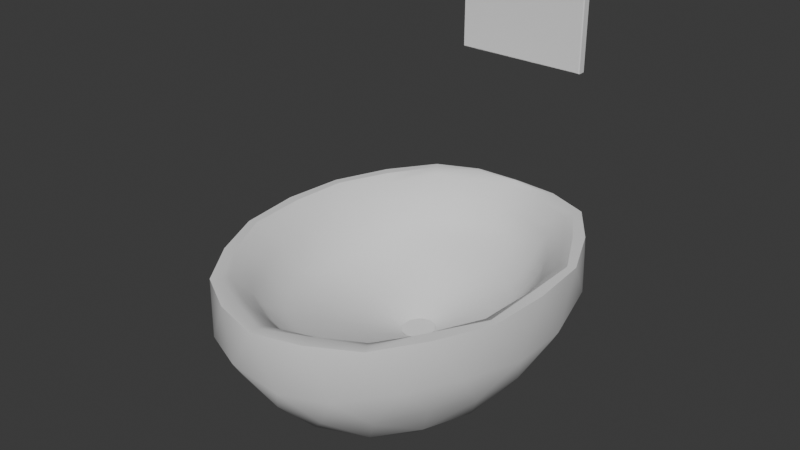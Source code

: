 # Source: Toilet.blend  (saved by Blender 4.2.66; exported with 4.5.12 LTS)
import bpy
from mathutils import Matrix  # noqa: F401  (used for matrix-valued properties, if any)

bpy.ops.wm.read_factory_settings(use_empty=True)
scene = bpy.context.scene
scene.name = 'Scene'

# ---- collections
col_collection = bpy.data.collections.new('Collection'); scene.collection.children.link(col_collection)

# ---- node groups
ng_smooth_by_angle = bpy.data.node_groups.new('Smooth by Angle', 'GeometryNodeTree')
_s = ng_smooth_by_angle.interface.new_socket(name='Mesh', in_out='OUTPUT', socket_type='NodeSocketGeometry')
_s = ng_smooth_by_angle.interface.new_socket(name='Mesh', in_out='INPUT', socket_type='NodeSocketGeometry')
_s = ng_smooth_by_angle.interface.new_socket(name='Angle', in_out='INPUT', socket_type='NodeSocketFloat')
_s.subtype = 'ANGLE'
_s.default_value = 0.5236
_s.min_value = 0.0
_s.max_value = 3.142
_s.description = 'Maximum face angle for smooth edges'
_s = ng_smooth_by_angle.interface.new_socket(name='Ignore Sharpness', in_out='INPUT', socket_type='NodeSocketBool')
_s.force_non_field = True
ng_smooth_by_angle.description = 'Set the sharpness of mesh edges based on the angle between the neighboring faces'
ng_smooth_by_angle.is_modifier = True
_N = ng_smooth_by_angle.nodes; _L = ng_smooth_by_angle.links
n0 = _N.new('GeometryNodeSetShadeSmooth'); n0.name = 'Set Shade Smooth'; n0.location = (120, -80)
n0.domain = 'EDGE'
n1 = _N.new('GeometryNodeSetShadeSmooth'); n1.name = 'Set Shade Smooth.001'; n1.location = (300, -80)
n2 = _N.new('NodeGroupOutput'); n2.name = 'Group Output'; n2.location = (480, -80)
n3 = _N.new('GeometryNodeInputMeshEdgeAngle'); n3.name = 'Edge Angle'; n3.location = (-440, -240)
n4 = _N.new('NodeGroupInput'); n4.name = 'Group Input'; n4.location = (-80, -80)
n5 = _N.new('GeometryNodeInputEdgeSmooth'); n5.name = 'Is Edge Smooth'; n5.location = (-260, -120)
n6 = _N.new('GeometryNodeInputShadeSmooth'); n6.name = 'Is Shade Smooth'; n6.location = (-440, -397)
n7 = _N.new('FunctionNodeCompare'); n7.name = 'Compare'; n7.location = (-260, -260)
n7.operation = 'LESS_EQUAL'
n7.inputs[6].default_value = (0.0, 0.0, 0.0, 0.0)
n7.inputs[7].default_value = (0.0, 0.0, 0.0, 0.0)
n8 = _N.new('FunctionNodeBooleanMath'); n8.name = 'Boolean Math.001'; n8.location = (-80, -260)
n9 = _N.new('NodeGroupInput'); n9.name = 'Group Input.001'; n9.location = (-440, -329)
n10 = _N.new('NodeGroupInput'); n10.name = 'Group Input.002'; n10.location = (-259, -189)
n11 = _N.new('FunctionNodeBooleanMath'); n11.name = 'Boolean Math'; n11.location = (-80, -149)
n11.operation = 'OR'
n12 = _N.new('FunctionNodeBooleanMath'); n12.name = 'Boolean Math.002'; n12.location = (-260, -380)
n12.operation = 'OR'
n13 = _N.new('NodeGroupInput'); n13.name = 'Group Input.003'; n13.location = (-440, -460)
_L.new(n3.outputs[0], n7.inputs[0])
_L.new(n1.outputs[0], n2.inputs[0])
_L.new(n9.outputs[1], n7.inputs[1])
_L.new(n7.outputs[0], n8.inputs[0])
_L.new(n4.outputs[0], n0.inputs[0])
_L.new(n0.outputs[0], n1.inputs[0])
_L.new(n8.outputs[0], n0.inputs[2])
_L.new(n10.outputs[2], n11.inputs[1])
_L.new(n5.outputs[0], n11.inputs[0])
_L.new(n11.outputs[0], n0.inputs[1])
_L.new(n13.outputs[2], n12.inputs[1])
_L.new(n6.outputs[0], n12.inputs[0])
_L.new(n12.outputs[0], n8.inputs[1])
n2.is_active_output = True

# ---- world
world_world = bpy.data.worlds.new('World'); scene.world = world_world
world_world.use_nodes = True; world_world.node_tree.nodes.clear()
_N = world_world.node_tree.nodes; _L = world_world.node_tree.links
n0 = _N.new('ShaderNodeOutputWorld'); n0.name = 'World Output'; n0.location = (300, 300)
n1 = _N.new('ShaderNodeBackground'); n1.name = 'Background'; n1.location = (10, 300)
n1.inputs[0].default_value = (0.05088, 0.05088, 0.05088, 1.0)
_L.new(n1.outputs[0], n0.inputs[0])
n0.is_active_output = True
world_world.color = (0.05088, 0.05088, 0.05088)
world_world.sun_shadow_jitter_overblur = 0.0

# ---- meshes
me_icosphere = bpy.data.meshes.new('Icosphere')
me_icosphere.from_pydata([(-4.093e-14, -0.5276, 0.28), (0.2605, -0.7736, 0.5011), (-0.0995, -0.9257, 0.5011), (-0.322, -0.5276, 0.5011), (-0.0995, -0.1295, 0.5011), (0.2605, -0.2815, 0.5011), (-0.05848, -0.7616, 0.3397), (0.1531, -0.6722, 0.3397), (0.09463, -0.9062, 0.4697), (0.3062, -0.5276, 0.4697), (0.1531, -0.383, 0.3397), (-0.1893, -0.5276, 0.3397), (-0.2477, -0.7616, 0.4697), (-0.05848, -0.2936, 0.3397), (-0.2477, -0.2936, 0.4697), (0.09463, -0.149, 0.4697), (0.3424, -0.6722, 0.6875), (0.3424, -0.383, 0.6875), (0.0, -0.9956, 0.6875), (0.2116, -0.9062, 0.6875), (-0.3424, -0.6722, 0.6875), (-0.2116, -0.9062, 0.6875), (-0.2116, -0.149, 0.6875), (-0.3424, -0.383, 0.6875), (0.2116, -0.149, 0.6875), (2.095e-11, -0.1003, 0.6875), (0.3081, -0.6577, 0.68), (0.3081, -0.3974, 0.68), (3.812e-23, -0.9488, 0.68), (0.1904, -0.8683, 0.68), (-0.3081, -0.6577, 0.68), (-0.1904, -0.8683, 0.68), (-0.1904, -0.1868, 0.68), (-0.3081, -0.3974, 0.68), (0.1904, -0.1868, 0.68), (0.0, -0.1064, 0.68), (0.2513, -0.6337, 0.5954), (0.2513, -0.4214, 0.5954), (-5.497e-10, -0.8711, 0.5954), (0.1553, -0.8055, 0.5954), (-0.2513, -0.6337, 0.5954), (-0.1553, -0.8055, 0.5954), (-0.1553, -0.2497, 0.5954), (-0.2513, -0.4214, 0.5954), (0.1553, -0.2497, 0.5954), (-5.497e-10, -0.1841, 0.5954), (0.2169, -0.5863, 0.543), (0.2169, -0.4359, 0.543), (-4.821e-10, -0.7543, 0.543), (0.1341, -0.7079, 0.543), (-0.2169, -0.5863, 0.543), (-0.1341, -0.7079, 0.543), (-0.1341, -0.3143, 0.543), (-0.2169, -0.4359, 0.543), (0.1341, -0.3143, 0.543), (-4.821e-10, -0.2679, 0.543), (0.1055, -0.521, 0.4839), (0.1055, -0.4438, 0.4839), (3.004e-10, -0.6074, 0.4839), (0.06518, -0.5835, 0.4839), (-0.1055, -0.521, 0.4839), (-0.06518, -0.5835, 0.4839), (-0.06518, -0.3813, 0.4839), (-0.1055, -0.4438, 0.4839), (0.06518, -0.3813, 0.4839), (3.004e-10, -0.3574, 0.4839), (0.03656, -0.4958, 0.4486), (0.03656, -0.469, 0.4486), (6.105e-10, -0.5257, 0.4486), (0.0226, -0.5175, 0.4486), (-0.03656, -0.4958, 0.4486), (-0.0226, -0.5175, 0.4486), (-0.0226, -0.4473, 0.4486), (-0.03656, -0.469, 0.4486), (0.0226, -0.4473, 0.4486), (6.105e-10, -0.439, 0.4486), (-0.0304, -0.6492, 0.2952), (0.215, -0.7306, 0.4102), (-0.00253, -0.9313, 0.4777), (0.2946, -0.6555, 0.4777), (0.215, -0.3245, 0.4102), (-0.09838, -0.5276, 0.2952), (-0.2961, -0.6492, 0.4777), (-0.0304, -0.406, 0.2952), (-0.1805, -0.199, 0.4777), (0.1846, -0.2029, 0.4777), (0.3212, -0.745, 0.5885), (-0.05979, -0.9918, 0.5885), (-0.3581, -0.5971, 0.5885), (-0.1615, -0.1063, 0.5885), (0.2583, -0.1977, 0.5885), (-0.08212, -0.8561, 0.4102), (0.07959, -0.6028, 0.2952), (0.1846, -0.8523, 0.4777), (0.2946, -0.3997, 0.4777), (0.07959, -0.4524, 0.2952), (-0.2657, -0.5276, 0.4102), (-0.1805, -0.8561, 0.4777), (-0.08212, -0.199, 0.4102), (-0.2961, -0.406, 0.4777), (-0.00253, -0.1239, 0.4777), (0.3212, -0.3102, 0.5885), (0.2583, -0.8575, 0.5885), (-0.1615, -0.9489, 0.5885), (-0.3581, -0.458, 0.5885), (-0.05979, -0.09912, 0.5885), (0.2871, -0.2564, 0.6898), (-0.1097, -0.1088, 0.6898), (-0.3549, -0.5276, 0.6898), (-0.1097, -0.9663, 0.6898), (0.2871, -0.7987, 0.6898), (0.1093, -0.1103, 0.6888), (0.1604, -0.1087, 0.5698), (0.05961, -0.1019, 0.5698), (-0.2862, -0.2573, 0.6888), (-0.2569, -0.1998, 0.5698), (-0.3192, -0.3113, 0.5698), (-0.2862, -0.7979, 0.6888), (-0.3192, -0.7439, 0.5698), (-0.2569, -0.8554, 0.5698), (0.1093, -0.9649, 0.6888), (0.05961, -0.9891, 0.5698), (0.1604, -0.9465, 0.5698), (0.3537, -0.5276, 0.6888), (0.356, -0.5965, 0.5698), (0.356, -0.4587, 0.5698), (0.1302, -0.2525, 0.3906), (0.04975, -0.3285, 0.3222), (0.019, -0.2055, 0.3906), (-0.161, -0.2815, 0.3906), (-0.1302, -0.4046, 0.3222), (-0.2298, -0.4046, 0.3906), (-0.2298, -0.6506, 0.3906), (-0.1302, -0.6506, 0.3222), (-0.161, -0.7736, 0.3906), (0.2415, -0.4516, 0.3906), (0.2415, -0.6036, 0.3906), (0.161, -0.5276, 0.3222), (0.019, -0.8497, 0.3906), (0.04975, -0.7266, 0.3222), (0.1302, -0.8027, 0.3906), (0.2509, -0.2906, 0.6742), (-0.09582, -0.1442, 0.6742), (-0.3101, -0.5276, 0.6742), (-0.09582, -0.911, 0.6742), (0.2509, -0.7645, 0.6742), (0.09582, -0.1442, 0.6742), (-0.2509, -0.2906, 0.6742), (-0.2509, -0.7645, 0.6742), (0.09582, -0.911, 0.6742), (0.3101, -0.5276, 0.6742), (0.2009, -0.1678, 0.6872), (0.0001143, -0.103, 0.6872), (-0.3252, -0.3901, 0.6872), (-0.3252, -0.6651, 0.6872), (-0.2011, -0.8872, 0.6872), (0.0001143, -0.9722, 0.6872), (0.3253, -0.6648, 0.6872), (0.3253, -0.3903, 0.6872), (0.2009, -0.8874, 0.6872), (-0.2011, -0.168, 0.6872), (0.2092, -0.33, 0.5881), (-0.07965, -0.2089, 0.5884), (-0.2589, -0.5276, 0.5878), (-0.07937, -0.8451, 0.5885), (0.2084, -0.7244, 0.5883), (0.07965, -0.2089, 0.5884), (-0.2092, -0.33, 0.5881), (-0.2084, -0.7244, 0.5883), (0.07937, -0.8451, 0.5885), (0.2589, -0.5276, 0.5878), (-0.2749, -0.4115, 0.6421), (-0.2753, -0.6439, 0.6417), (0.2753, -0.6439, 0.6417), (0.2749, -0.4115, 0.6421), (-0.1702, -0.223, 0.6417), (-0.1706, -0.8329, 0.6411), (-2.898e-10, -0.9053, 0.6408), (0.1702, -0.223, 0.6417), (0.1706, -0.8329, 0.6411), (-2.965e-10, -0.1507, 0.6414), (0.1783, -0.3719, 0.5377), (-0.06808, -0.2861, 0.537), (-0.2202, -0.5111, 0.5383), (-0.06767, -0.7342, 0.5378), (0.1779, -0.6498, 0.5376), (0.06808, -0.2861, 0.537), (-0.1783, -0.3719, 0.5377), (-0.1779, -0.6498, 0.5376), (0.06767, -0.7342, 0.5378), (0.2202, -0.5111, 0.5383), (0.2353, -0.6106, 0.5679), (0.2352, -0.4282, 0.5683), (-0.1452, -0.281, 0.5681), (-0.2352, -0.4282, 0.5683), (-0.1456, -0.7581, 0.5668), (-5.07e-10, -0.8147, 0.566), (0.1452, -0.281, 0.5681), (-0.2353, -0.6106, 0.5679), (0.1456, -0.7581, 0.5668), (-5.156e-10, -0.2249, 0.5679), (0.08616, -0.4116, 0.4816), (-0.03291, -0.3678, 0.4817), (-0.1064, -0.4824, 0.4816), (-0.03282, -0.5965, 0.4819), (0.08596, -0.553, 0.4818), (0.03291, -0.3678, 0.4817), (-0.08616, -0.4116, 0.4816), (-0.08596, -0.553, 0.4818), (0.03282, -0.5965, 0.4819), (0.1064, -0.4824, 0.4816), (-0.1002, -0.3466, 0.5117), (-0.1628, -0.4389, 0.5097), (-0.1, -0.6463, 0.512), (-9.072e-11, -0.6811, 0.5131), (0.1628, -0.4389, 0.5097), (0.1002, -0.3466, 0.5117), (-0.1628, -0.554, 0.5095), (0.1, -0.6463, 0.512), (0.1628, -0.554, 0.5095), (-9.151e-11, -0.3119, 0.5127), (0.02981, -0.4579, 0.4478), (-0.01138, -0.4428, 0.4479), (-0.03686, -0.4824, 0.4478), (-0.01138, -0.522, 0.4479), (0.02981, -0.5069, 0.4478), (0.01138, -0.4428, 0.4479), (-0.02981, -0.4579, 0.4478), (-0.02981, -0.5069, 0.4478), (0.01138, -0.522, 0.4479), (0.03686, -0.4824, 0.4478), (-0.04404, -0.4139, 0.4655), (-0.07113, -0.4563, 0.4659), (-0.04385, -0.5504, 0.4664), (4.555e-10, -0.5665, 0.4664), (0.07113, -0.4563, 0.4659), (0.04404, -0.4139, 0.4655), (-0.07101, -0.5084, 0.4663), (0.04385, -0.5504, 0.4664), (0.07101, -0.5084, 0.4663), (4.559e-10, -0.3977, 0.4653), (0.07168, -0.4824, 0.4645), (-0.07168, -0.4824, 0.4645), (0.02223, -0.4049, 0.464), (0.02208, -0.5592, 0.465), (-0.02223, -0.4049, 0.464), (0.05785, -0.5299, 0.4649), (-0.05785, -0.5299, 0.4649), (0.05814, -0.4346, 0.4642), (-0.02208, -0.5592, 0.465), (-0.05814, -0.4346, 0.4642), (0.1649, -0.4965, 0.5061), (-0.1649, -0.4965, 0.5061), (0.05069, -0.3261, 0.5083), (0.05036, -0.6658, 0.509), (-0.05069, -0.3261, 0.5083), (0.1328, -0.602, 0.5071), (-0.1328, -0.602, 0.5071), (0.1333, -0.3906, 0.5069), (-0.05036, -0.6658, 0.509), (-0.1333, -0.3906, 0.5069), (-0.2406, -0.5194, 0.562), (0.07415, -0.2464, 0.5615), (0.07404, -0.7914, 0.5602), (-0.07415, -0.2464, 0.5615), (0.1942, -0.6881, 0.5611), (-0.1942, -0.6881, 0.5611), (0.1946, -0.3502, 0.5618), (-0.07404, -0.7914, 0.5602), (-0.1946, -0.3502, 0.5618), (0.2406, -0.5194, 0.562), (0.08636, -0.182, 0.6346), (0.08642, -0.8734, 0.6342), (-0.08636, -0.182, 0.6346), (0.2262, -0.7412, 0.6344), (-0.2262, -0.7412, 0.6344), (0.2261, -0.314, 0.6347), (-0.08642, -0.8734, 0.6342), (-0.2261, -0.314, 0.6347), (0.2796, -0.5276, 0.6346), (-0.2796, -0.5276, 0.6346), (-0.2665, -0.2759, 0.6906), (-0.1019, -0.1198, 0.6913), (-0.2665, -0.7793, 0.6906), (0.2668, -0.7796, 0.6913), (0.1018, -0.9349, 0.6906), (0.2668, -0.2756, 0.6913), (0.3294, -0.5276, 0.6906), (-0.1019, -0.9354, 0.6913), (-0.3298, -0.5276, 0.6913), (0.1018, -0.1203, 0.6906)], [], [(0, 92, 76), (1, 77, 79), (0, 76, 81), (0, 81, 83), (0, 83, 95), (1, 79, 86), (2, 78, 87), (3, 82, 88), (4, 84, 89), (5, 85, 90), (1, 86, 102), (2, 87, 103), (3, 88, 104), (4, 89, 105), (5, 90, 101), (24, 112, 111), (15, 100, 113), (22, 115, 114), (14, 99, 116), (20, 118, 117), (12, 97, 119), (18, 121, 120), (8, 93, 122), (16, 124, 123), (9, 94, 125), (10, 126, 80), (10, 127, 126), (13, 98, 128), (13, 129, 98), (13, 130, 129), (11, 96, 131), (11, 132, 96), (11, 133, 132), (6, 91, 134), (9, 135, 94), (9, 136, 135), (7, 92, 137), (6, 138, 91), (6, 139, 138), (7, 77, 140), (290, 152, 35, 146), (289, 154, 30, 143), (288, 156, 28, 144), (287, 158, 27, 150), (286, 151, 34, 141), (285, 159, 29, 149), (284, 157, 26, 145), (283, 155, 31, 148), (282, 160, 32, 142), (281, 153, 33, 147), (280, 172, 40, 163), (279, 174, 37, 170), (278, 171, 43, 167), (277, 177, 38, 164), (276, 178, 44, 161), (275, 176, 41, 168), (274, 173, 36, 165), (273, 175, 42, 162), (272, 179, 39, 169), (271, 180, 45, 166), (270, 192, 47, 190), (269, 194, 53, 187), (268, 196, 48, 184), (267, 197, 54, 181), (266, 195, 51, 188), (265, 191, 46, 185), (264, 193, 52, 182), (263, 199, 49, 189), (262, 200, 55, 186), (261, 198, 50, 183), (260, 212, 63, 207), (259, 214, 58, 204), (258, 216, 64, 201), (257, 213, 61, 208), (256, 219, 56, 205), (255, 211, 62, 202), (254, 218, 59, 209), (253, 220, 65, 206), (252, 217, 60, 203), (251, 215, 57, 210), (250, 232, 73, 227), (249, 234, 68, 224), (248, 236, 74, 221), (247, 233, 71, 228), (246, 239, 66, 225), (245, 231, 72, 222), (244, 238, 69, 229), (243, 240, 75, 226), (242, 237, 70, 223), (241, 235, 67, 230), (239, 241, 230, 66), (56, 210, 241, 239), (210, 57, 235, 241), (232, 242, 223, 73), (63, 203, 242, 232), (203, 60, 237, 242), (236, 243, 226, 74), (64, 206, 243, 236), (206, 65, 240, 243), (234, 244, 229, 68), (58, 209, 244, 234), (209, 59, 238, 244), (240, 245, 222, 75), (65, 202, 245, 240), (202, 62, 231, 245), (238, 246, 225, 69), (59, 205, 246, 238), (205, 56, 239, 246), (237, 247, 228, 70), (60, 208, 247, 237), (208, 61, 233, 247), (235, 248, 221, 67), (57, 201, 248, 235), (201, 64, 236, 248), (233, 249, 224, 71), (61, 204, 249, 233), (204, 58, 234, 249), (231, 250, 227, 72), (62, 207, 250, 231), (207, 63, 232, 250), (219, 251, 210, 56), (46, 190, 251, 219), (190, 47, 215, 251), (212, 252, 203, 63), (53, 183, 252, 212), (183, 50, 217, 252), (216, 253, 206, 64), (54, 186, 253, 216), (186, 55, 220, 253), (214, 254, 209, 58), (48, 189, 254, 214), (189, 49, 218, 254), (220, 255, 202, 65), (55, 182, 255, 220), (182, 52, 211, 255), (218, 256, 205, 59), (49, 185, 256, 218), (185, 46, 219, 256), (217, 257, 208, 60), (50, 188, 257, 217), (188, 51, 213, 257), (215, 258, 201, 57), (47, 181, 258, 215), (181, 54, 216, 258), (213, 259, 204, 61), (51, 184, 259, 213), (184, 48, 214, 259), (211, 260, 207, 62), (52, 187, 260, 211), (187, 53, 212, 260), (194, 261, 183, 53), (43, 163, 261, 194), (163, 40, 198, 261), (197, 262, 186, 54), (44, 166, 262, 197), (166, 45, 200, 262), (196, 263, 189, 48), (38, 169, 263, 196), (169, 39, 199, 263), (200, 264, 182, 55), (45, 162, 264, 200), (162, 42, 193, 264), (199, 265, 185, 49), (39, 165, 265, 199), (165, 36, 191, 265), (198, 266, 188, 50), (40, 168, 266, 198), (168, 41, 195, 266), (192, 267, 181, 47), (37, 161, 267, 192), (161, 44, 197, 267), (195, 268, 184, 51), (41, 164, 268, 195), (164, 38, 196, 268), (193, 269, 187, 52), (42, 167, 269, 193), (167, 43, 194, 269), (191, 270, 190, 46), (36, 170, 270, 191), (170, 37, 192, 270), (178, 271, 166, 44), (34, 146, 271, 178), (146, 35, 180, 271), (177, 272, 169, 38), (28, 149, 272, 177), (149, 29, 179, 272), (180, 273, 162, 45), (35, 142, 273, 180), (142, 32, 175, 273), (179, 274, 165, 39), (29, 145, 274, 179), (145, 26, 173, 274), (172, 275, 168, 40), (30, 148, 275, 172), (148, 31, 176, 275), (174, 276, 161, 37), (27, 141, 276, 174), (141, 34, 178, 276), (176, 277, 164, 41), (31, 144, 277, 176), (144, 28, 177, 277), (175, 278, 167, 42), (32, 147, 278, 175), (147, 33, 171, 278), (173, 279, 170, 36), (26, 150, 279, 173), (150, 27, 174, 279), (171, 280, 163, 43), (33, 143, 280, 171), (143, 30, 172, 280), (160, 281, 147, 32), (22, 114, 281, 160), (114, 23, 153, 281), (152, 282, 142, 35), (25, 107, 282, 152), (107, 22, 160, 282), (154, 283, 148, 30), (20, 117, 283, 154), (117, 21, 155, 283), (159, 284, 145, 29), (19, 110, 284, 159), (110, 16, 157, 284), (156, 285, 149, 28), (18, 120, 285, 156), (120, 19, 159, 285), (158, 286, 141, 27), (17, 106, 286, 158), (106, 24, 151, 286), (157, 287, 150, 26), (16, 123, 287, 157), (123, 17, 158, 287), (155, 288, 144, 31), (21, 109, 288, 155), (109, 18, 156, 288), (153, 289, 143, 33), (23, 108, 289, 153), (108, 20, 154, 289), (151, 290, 146, 34), (24, 111, 290, 151), (111, 25, 152, 290), (140, 93, 8), (140, 77, 93), (77, 1, 93), (138, 140, 8), (138, 139, 140), (139, 7, 140), (91, 78, 2), (91, 138, 78), (138, 8, 78), (137, 95, 10), (137, 92, 95), (92, 0, 95), (135, 137, 10), (135, 136, 137), (136, 7, 137), (94, 80, 5), (94, 135, 80), (135, 10, 80), (134, 97, 12), (134, 91, 97), (91, 2, 97), (132, 134, 12), (132, 133, 134), (133, 6, 134), (96, 82, 3), (96, 132, 82), (132, 12, 82), (131, 99, 14), (131, 96, 99), (96, 3, 99), (129, 131, 14), (129, 130, 131), (130, 11, 131), (98, 84, 4), (98, 129, 84), (129, 14, 84), (128, 100, 15), (128, 98, 100), (98, 4, 100), (126, 128, 15), (126, 127, 128), (127, 13, 128), (80, 85, 5), (80, 126, 85), (126, 15, 85), (125, 101, 17), (125, 94, 101), (94, 5, 101), (123, 125, 17), (123, 124, 125), (124, 9, 125), (122, 102, 19), (122, 93, 102), (93, 1, 102), (120, 122, 19), (120, 121, 122), (121, 8, 122), (119, 103, 21), (119, 97, 103), (97, 2, 103), (117, 119, 21), (117, 118, 119), (118, 12, 119), (116, 104, 23), (116, 99, 104), (99, 3, 104), (114, 116, 23), (114, 115, 116), (115, 14, 116), (113, 105, 25), (113, 100, 105), (100, 4, 105), (111, 113, 25), (111, 112, 113), (112, 15, 113), (101, 106, 17), (101, 90, 106), (90, 24, 106), (105, 107, 25), (105, 89, 107), (89, 22, 107), (104, 108, 23), (104, 88, 108), (88, 20, 108), (103, 109, 21), (103, 87, 109), (87, 18, 109), (102, 110, 19), (102, 86, 110), (86, 16, 110), (90, 112, 24), (90, 85, 112), (85, 15, 112), (89, 115, 22), (89, 84, 115), (84, 14, 115), (88, 118, 20), (88, 82, 118), (82, 12, 118), (87, 121, 18), (87, 78, 121), (78, 8, 121), (86, 124, 16), (86, 79, 124), (79, 9, 124), (95, 127, 10), (95, 83, 127), (83, 13, 127), (83, 130, 13), (83, 81, 130), (81, 11, 130), (81, 133, 11), (81, 76, 133), (76, 6, 133), (79, 136, 9), (79, 77, 136), (77, 7, 136), (76, 139, 6), (76, 92, 139), (92, 7, 139)])
me_icosphere.polygons.foreach_set('use_smooth', [True] * 360)
_uv = me_icosphere.uv_layers.new(name='UVMap')
_uv.uv.foreach_set('vector', [0.6834, 0.3215, 0.6935, 0.2643, 0.7342, 0.294, 0.6674, 0.0787, 0.6852, 0.1381, 0.6196, 0.1064, 0.03486, 0.7387, 0.05673, 0.6992, 0.09067, 0.7613, 0.6948, 0.6774, 0.6393, 0.7014, 0.6721, 0.6391, 0.6834, 0.3215, 0.636, 0.3627, 0.6328, 0.3067, 0.6674, 0.0787, 0.6196, 0.1064, 0.6187, 0.03477, 0.1669, 0.5547, 0.109, 0.5331, 0.1779, 0.4923, 0.278, 0.7583, 0.2574, 0.7153, 0.3279, 0.7158, 0.5594, 0.4974, 0.5275, 0.5529, 0.4962, 0.4797, 0.4687, 0.2176, 0.4588, 0.277, 0.4103, 0.2138, 0.6674, 0.0787, 0.6187, 0.03477, 0.6767, 0.02752, 0.1669, 0.5547, 0.1779, 0.4923, 0.2297, 0.536, 0.278, 0.7583, 0.3279, 0.7158, 0.3268, 0.7651, 0.5594, 0.4974, 0.4962, 0.4797, 0.5476, 0.4404, 0.4687, 0.2176, 0.4103, 0.2138, 0.4431, 0.1575, 0.3394, 0.5118, 0.3842, 0.5562, 0.3279, 0.5831, 0.6696, 0.4573, 0.617, 0.4745, 0.615, 0.4123, 0.436, 0.4777, 0.4558, 0.5462, 0.3992, 0.5369, 0.4976, 0.6081, 0.4718, 0.6589, 0.4257, 0.6033, 0.7945, 0.05915, 0.7474, 0.02893, 0.8161, -8.362e-09, 0.2306, 0.6645, 0.1996, 0.6095, 0.2713, 0.6018, 0.383, 0.2798, 0.3992, 0.335, 0.3441, 0.3406, 0.05615, 0.5173, 0.01245, 0.5087, 0.05806, 0.4527, 0.5567, 0.01491, 0.5571, 0.06916, 0.4957, 0.0509, 0.5679, 0.1405, 0.5163, 0.1786, 0.5015, 0.1081, 0.5773, 0.2832, 0.5147, 0.3125, 0.5212, 0.2527, 0.5773, 0.2832, 0.581, 0.3446, 0.5147, 0.3125, 0.6403, 0.594, 0.6017, 0.5455, 0.6603, 0.5244, 0.6403, 0.594, 0.5698, 0.6037, 0.6017, 0.5455, 0.6403, 0.594, 0.6117, 0.6593, 0.5698, 0.6037, 0.5772, 0.7139, 0.5131, 0.7139, 0.5367, 0.6667, 0.153, 0.7726, 0.1926, 0.7241, 0.217, 0.7715, 0.153, 0.7726, 0.1175, 0.718, 0.1926, 0.7241, 0.08769, 0.653, 0.1254, 0.6036, 0.1583, 0.6612, 0.5679, 0.1405, 0.5728, 0.2129, 0.5163, 0.1786, 0.5679, 0.1405, 0.6342, 0.17, 0.5728, 0.2129, 0.6941, 0.2016, 0.6935, 0.2643, 0.6392, 0.245, 0.08769, 0.653, 0.06656, 0.5838, 0.1254, 0.6036, 0.08769, 0.653, 0.02576, 0.6406, 0.06656, 0.5838, 0.6941, 0.2016, 0.6852, 0.1381, 0.7368, 0.1572, 0.0145, 0.2303, 0.02547, 0.1659, 0.0367, 0.17, 0.02996, 0.2327, 0.7579, 0.3627, 0.8107, 0.3629, 0.8089, 0.3749, 0.7563, 0.3785, 0.9604, 0.4851, 0.9934, 0.5446, 0.982, 0.547, 0.9467, 0.4936, 0.8942, 0.802, 0.9357, 0.8556, 0.9255, 0.8588, 0.8825, 0.8114, 0.03514, 0.3476, 0.01005, 0.2957, 0.02208, 0.2931, 0.04977, 0.343, 1.0, 0.604, 1.0, 0.6637, 0.9883, 0.6599, 0.9843, 0.6052, 0.7939, 0.7195, 0.8479, 0.7523, 0.8422, 0.7608, 0.7878, 0.7341, 0.8675, 0.3934, 0.921, 0.4296, 0.9135, 0.4381, 0.8596, 0.407, 0.06345, 0.1092, 0.1075, 0.05706, 0.1144, 0.06701, 0.07639, 0.1189, 0.1647, 0.03113, 0.2246, 0.01112, 0.2254, 0.02345, 0.1713, 0.04514, 0.7497, 0.4061, 0.7978, 0.4038, 0.7839, 0.4296, 0.7389, 0.4298, 0.8593, 0.8307, 0.8975, 0.8728, 0.871, 0.8893, 0.8369, 0.8504, 0.1856, 0.06967, 0.2335, 0.05157, 0.2449, 0.075, 0.201, 0.08984, 0.9213, 0.5099, 0.9527, 0.5578, 0.925, 0.57, 0.8972, 0.5261, 0.9106, 0.9218, 0.9243, 0.965, 0.8953, 0.9734, 0.8843, 0.9347, 0.8428, 0.4318, 0.8913, 0.4602, 0.8692, 0.4812, 0.8251, 0.4541, 0.7739, 0.761, 0.8232, 0.7853, 0.8031, 0.8094, 0.7579, 0.7863, 0.1001, 0.1362, 0.1345, 0.09026, 0.1544, 0.1105, 0.1221, 0.1516, 0.9552, 0.6106, 0.9583, 0.6589, 0.9301, 0.6621, 0.9284, 0.6186, 0.05825, 0.2387, 0.06498, 0.1823, 0.09103, 0.1945, 0.08346, 0.2462, 0.8249, 0.8657, 0.8544, 0.8991, 0.8376, 0.9082, 0.813, 0.8809, 0.2128, 0.1057, 0.2514, 0.09018, 0.2571, 0.1064, 0.2242, 0.1223, 0.8685, 0.5376, 0.8938, 0.5787, 0.8632, 0.586, 0.8404, 0.5484, 0.1185, 0.3367, 0.1016, 0.2977, 0.1244, 0.2996, 0.1377, 0.334, 0.8052, 0.47, 0.8436, 0.4952, 0.8189, 0.5091, 0.7861, 0.4864, 0.7558, 0.8119, 0.796, 0.8305, 0.7895, 0.8516, 0.7549, 0.8374, 0.143, 0.1643, 0.1719, 0.1252, 0.1894, 0.1404, 0.164, 0.1771, 0.8975, 0.6239, 0.9008, 0.6648, 0.8715, 0.6652, 0.867, 0.6272, 0.1071, 0.2523, 0.1148, 0.2045, 0.1387, 0.2142, 0.131, 0.2579, 0.7311, 0.447, 0.7693, 0.4464, 0.7556, 0.4639, 0.7243, 0.465, 0.2292, 0.1567, 0.2545, 0.1448, 0.2498, 0.1839, 0.2332, 0.1918, 0.8082, 0.5673, 0.8253, 0.5953, 0.7875, 0.6044, 0.7762, 0.5861, 0.1647, 0.315, 0.1541, 0.289, 0.184, 0.2774, 0.1915, 0.2941, 0.7667, 0.5214, 0.7919, 0.5382, 0.7655, 0.567, 0.7489, 0.5562, 0.7454, 0.8746, 0.7712, 0.8858, 0.7548, 0.9183, 0.7376, 0.9109, 0.1836, 0.1975, 0.2027, 0.17, 0.2156, 0.2, 0.2031, 0.2179, 0.828, 0.626, 0.8311, 0.6547, 0.7911, 0.6429, 0.7891, 0.6243, 0.159, 0.2576, 0.1645, 0.225, 0.1904, 0.2357, 0.1872, 0.257, 0.7193, 0.5056, 0.7431, 0.5046, 0.7334, 0.5451, 0.7175, 0.5462, 0.7891, 0.9082, 0.8081, 0.9291, 0.7795, 0.9474, 0.7666, 0.9335, 0.2403, 0.2143, 0.2515, 0.209, 0.253, 0.2342, 0.2472, 0.2369, 0.7585, 0.5974, 0.7661, 0.6098, 0.7447, 0.6152, 0.7408, 0.6089, 0.2122, 0.2833, 0.2071, 0.2722, 0.2302, 0.2666, 0.2328, 0.2723, 0.7401, 0.5774, 0.7513, 0.5846, 0.737, 0.6023, 0.7313, 0.5985, 0.7303, 0.9309, 0.7418, 0.9359, 0.7289, 0.9535, 0.7229, 0.9509, 0.2201, 0.232, 0.2285, 0.2199, 0.2411, 0.2397, 0.2369, 0.246, 0.7672, 0.6232, 0.7685, 0.6357, 0.7459, 0.6286, 0.7452, 0.6221, 0.2093, 0.2584, 0.2115, 0.244, 0.2324, 0.2521, 0.2313, 0.2595, 0.7189, 0.5706, 0.7296, 0.5699, 0.7259, 0.5947, 0.7204, 0.5951, 0.7498, 0.9461, 0.7584, 0.9556, 0.7375, 0.9636, 0.733, 0.9587, 0.7418, 0.9359, 0.7498, 0.9461, 0.733, 0.9587, 0.7289, 0.9535, 0.7548, 0.9183, 0.7666, 0.9335, 0.7498, 0.9461, 0.7418, 0.9359, 0.7666, 0.9335, 0.7795, 0.9474, 0.7584, 0.9556, 0.7498, 0.9461, 0.2515, 0.209, 0.2623, 0.2122, 0.2586, 0.2358, 0.253, 0.2342, 0.2498, 0.1839, 0.2659, 0.1886, 0.2623, 0.2122, 0.2515, 0.209, 0.7175, 0.5462, 0.7334, 0.5451, 0.7296, 0.5699, 0.7189, 0.5706, 0.2071, 0.2722, 0.2093, 0.2584, 0.2313, 0.2595, 0.2302, 0.2666, 0.184, 0.2774, 0.1872, 0.257, 0.2093, 0.2584, 0.2071, 0.2722, 0.1872, 0.257, 0.1904, 0.2357, 0.2115, 0.244, 0.2093, 0.2584, 0.7661, 0.6098, 0.7672, 0.6232, 0.7452, 0.6221, 0.7447, 0.6152, 0.7875, 0.6044, 0.7891, 0.6243, 0.7672, 0.6232, 0.7661, 0.6098, 0.7891, 0.6243, 0.7911, 0.6429, 0.7685, 0.6357, 0.7672, 0.6232, 0.2115, 0.244, 0.2201, 0.232, 0.2369, 0.246, 0.2324, 0.2521, 0.1904, 0.2357, 0.2031, 0.2179, 0.2201, 0.232, 0.2115, 0.244, 0.2031, 0.2179, 0.2156, 0.2, 0.2285, 0.2199, 0.2201, 0.232, 0.7198, 0.9255, 0.7303, 0.9309, 0.7229, 0.9509, 0.7175, 0.9481, 0.7219, 0.9029, 0.7376, 0.9109, 0.7303, 0.9309, 0.7198, 0.9255, 0.7376, 0.9109, 0.7548, 0.9183, 0.7418, 0.9359, 0.7303, 0.9309, 0.7296, 0.5699, 0.7401, 0.5774, 0.7313, 0.5985, 0.7259, 0.5947, 0.7334, 0.5451, 0.7489, 0.5562, 0.7401, 0.5774, 0.7296, 0.5699, 0.7489, 0.5562, 0.7655, 0.567, 0.7513, 0.5846, 0.7401, 0.5774, 0.2171, 0.2935, 0.2122, 0.2833, 0.2328, 0.2723, 0.2353, 0.2776, 0.1987, 0.3091, 0.1915, 0.2941, 0.2122, 0.2833, 0.2171, 0.2935, 0.1915, 0.2941, 0.184, 0.2774, 0.2071, 0.2722, 0.2122, 0.2833, 0.7513, 0.5846, 0.7585, 0.5974, 0.7408, 0.6089, 0.737, 0.6023, 0.7655, 0.567, 0.7762, 0.5861, 0.7585, 0.5974, 0.7513, 0.5846, 0.7762, 0.5861, 0.7875, 0.6044, 0.7661, 0.6098, 0.7585, 0.5974, 0.2285, 0.2199, 0.2403, 0.2143, 0.2472, 0.2369, 0.2411, 0.2397, 0.2156, 0.2, 0.2332, 0.1918, 0.2403, 0.2143, 0.2285, 0.2199, 0.2332, 0.1918, 0.2498, 0.1839, 0.2515, 0.209, 0.2403, 0.2143, 0.7712, 0.8858, 0.7891, 0.9082, 0.7666, 0.9335, 0.7548, 0.9183, 0.7895, 0.8516, 0.813, 0.8809, 0.7891, 0.9082, 0.7712, 0.8858, 0.813, 0.8809, 0.8376, 0.9082, 0.8081, 0.9291, 0.7891, 0.9082, 0.2545, 0.1448, 0.2786, 0.1513, 0.2659, 0.1886, 0.2498, 0.1839, 0.2571, 0.1064, 0.2887, 0.1147, 0.2786, 0.1513, 0.2545, 0.1448, 0.7243, 0.465, 0.7556, 0.4639, 0.7431, 0.5046, 0.7193, 0.5056, 0.1541, 0.289, 0.159, 0.2576, 0.1872, 0.257, 0.184, 0.2774, 0.1244, 0.2996, 0.131, 0.2579, 0.159, 0.2576, 0.1541, 0.289, 0.131, 0.2579, 0.1387, 0.2142, 0.1645, 0.225, 0.159, 0.2576, 0.8253, 0.5953, 0.828, 0.626, 0.7891, 0.6243, 0.7875, 0.6044, 0.8632, 0.586, 0.867, 0.6272, 0.828, 0.626, 0.8253, 0.5953, 0.867, 0.6272, 0.8715, 0.6652, 0.8311, 0.6547, 0.828, 0.626, 0.1645, 0.225, 0.1836, 0.1975, 0.2031, 0.2179, 0.1904, 0.2357, 0.1387, 0.2142, 0.164, 0.1771, 0.1836, 0.1975, 0.1645, 0.225, 0.164, 0.1771, 0.1894, 0.1404, 0.2027, 0.17, 0.1836, 0.1975, 0.8311, 0.6547, 0.8189, 0.6761, 0.7826, 0.6564, 0.7911, 0.6429, 0.8715, 0.6652, 0.8559, 0.6936, 0.8189, 0.6761, 0.8311, 0.6547, 0.7549, 0.8374, 0.7895, 0.8516, 0.7712, 0.8858, 0.7454, 0.8746, 0.7431, 0.5046, 0.7667, 0.5214, 0.7489, 0.5562, 0.7334, 0.5451, 0.7556, 0.4639, 0.7861, 0.4864, 0.7667, 0.5214, 0.7431, 0.5046, 0.7861, 0.4864, 0.8189, 0.5091, 0.7919, 0.5382, 0.7667, 0.5214, 0.1757, 0.338, 0.1647, 0.315, 0.1915, 0.2941, 0.1987, 0.3091, 0.8376, 0.9082, 0.8439, 0.9419, 0.8132, 0.9542, 0.8081, 0.9291, 0.1377, 0.334, 0.1244, 0.2996, 0.1541, 0.289, 0.1647, 0.315, 0.7919, 0.5382, 0.8082, 0.5673, 0.7762, 0.5861, 0.7655, 0.567, 0.8189, 0.5091, 0.8404, 0.5484, 0.8082, 0.5673, 0.7919, 0.5382, 0.8404, 0.5484, 0.8632, 0.586, 0.8253, 0.5953, 0.8082, 0.5673, 0.2027, 0.17, 0.2292, 0.1567, 0.2332, 0.1918, 0.2156, 0.2, 0.1894, 0.1404, 0.2242, 0.1223, 0.2292, 0.1567, 0.2027, 0.17, 0.2242, 0.1223, 0.2571, 0.1064, 0.2545, 0.1448, 0.2292, 0.1567, 0.2514, 0.09018, 0.2902, 0.09943, 0.2887, 0.1147, 0.2571, 0.1064, 0.2449, 0.075, 0.2905, 0.08508, 0.2902, 0.09943, 0.2514, 0.09018, 0.7389, 0.4298, 0.7839, 0.4296, 0.7693, 0.4464, 0.7311, 0.447, 0.1016, 0.2977, 0.1071, 0.2523, 0.131, 0.2579, 0.1244, 0.2996, 0.07911, 0.2949, 0.08346, 0.2462, 0.1071, 0.2523, 0.1016, 0.2977, 0.08346, 0.2462, 0.09103, 0.1945, 0.1148, 0.2045, 0.1071, 0.2523, 0.8938, 0.5787, 0.8975, 0.6239, 0.867, 0.6272, 0.8632, 0.586, 0.925, 0.57, 0.9284, 0.6186, 0.8975, 0.6239, 0.8938, 0.5787, 0.9284, 0.6186, 0.9301, 0.6621, 0.9008, 0.6648, 0.8975, 0.6239, 0.1148, 0.2045, 0.143, 0.1643, 0.164, 0.1771, 0.1387, 0.2142, 0.09103, 0.1945, 0.1221, 0.1516, 0.143, 0.1643, 0.1148, 0.2045, 0.1221, 0.1516, 0.1544, 0.1105, 0.1719, 0.1252, 0.143, 0.1643, 0.7198, 0.7934, 0.7558, 0.8119, 0.7549, 0.8374, 0.7242, 0.8226, 0.7175, 0.7641, 0.7579, 0.7863, 0.7558, 0.8119, 0.7198, 0.7934, 0.7579, 0.7863, 0.8031, 0.8094, 0.796, 0.8305, 0.7558, 0.8119, 0.7693, 0.4464, 0.8052, 0.47, 0.7861, 0.4864, 0.7556, 0.4639, 0.7839, 0.4296, 0.8251, 0.4541, 0.8052, 0.47, 0.7693, 0.4464, 0.8251, 0.4541, 0.8692, 0.4812, 0.8436, 0.4952, 0.8052, 0.47, 0.8544, 0.8991, 0.8643, 0.9388, 0.8439, 0.9419, 0.8376, 0.9082, 0.871, 0.8893, 0.8843, 0.9347, 0.8643, 0.9388, 0.8544, 0.8991, 0.09958, 0.3383, 0.07911, 0.2949, 0.1016, 0.2977, 0.1185, 0.3367, 0.8436, 0.4952, 0.8685, 0.5376, 0.8404, 0.5484, 0.8189, 0.5091, 0.8692, 0.4812, 0.8972, 0.5261, 0.8685, 0.5376, 0.8436, 0.4952, 0.8972, 0.5261, 0.925, 0.57, 0.8938, 0.5787, 0.8685, 0.5376, 0.1719, 0.1252, 0.2128, 0.1057, 0.2242, 0.1223, 0.1894, 0.1404, 0.1544, 0.1105, 0.201, 0.08984, 0.2128, 0.1057, 0.1719, 0.1252, 0.201, 0.08984, 0.2449, 0.075, 0.2514, 0.09018, 0.2128, 0.1057, 0.796, 0.8305, 0.8249, 0.8657, 0.813, 0.8809, 0.7895, 0.8516, 0.8031, 0.8094, 0.8369, 0.8504, 0.8249, 0.8657, 0.796, 0.8305, 0.8369, 0.8504, 0.871, 0.8893, 0.8544, 0.8991, 0.8249, 0.8657, 0.05199, 0.2924, 0.05825, 0.2387, 0.08346, 0.2462, 0.07911, 0.2949, 0.02208, 0.2931, 0.02996, 0.2327, 0.05825, 0.2387, 0.05199, 0.2924, 0.02996, 0.2327, 0.0367, 0.17, 0.06498, 0.1823, 0.05825, 0.2387, 0.9527, 0.5578, 0.9552, 0.6106, 0.9284, 0.6186, 0.925, 0.57, 0.982, 0.547, 0.9843, 0.6052, 0.9552, 0.6106, 0.9527, 0.5578, 0.9843, 0.6052, 0.9883, 0.6599, 0.9583, 0.6589, 0.9552, 0.6106, 0.06498, 0.1823, 0.1001, 0.1362, 0.1221, 0.1516, 0.09103, 0.1945, 0.0367, 0.17, 0.07639, 0.1189, 0.1001, 0.1362, 0.06498, 0.1823, 0.07639, 0.1189, 0.1144, 0.06701, 0.1345, 0.09026, 0.1001, 0.1362, 0.7291, 0.7355, 0.7739, 0.761, 0.7579, 0.7863, 0.7175, 0.7641, 0.7373, 0.7052, 0.7878, 0.7341, 0.7739, 0.761, 0.7291, 0.7355, 0.7878, 0.7341, 0.8422, 0.7608, 0.8232, 0.7853, 0.7739, 0.761, 0.7978, 0.4038, 0.8428, 0.4318, 0.8251, 0.4541, 0.7839, 0.4296, 0.8089, 0.3749, 0.8596, 0.407, 0.8428, 0.4318, 0.7978, 0.4038, 0.8596, 0.407, 0.9135, 0.4381, 0.8913, 0.4602, 0.8428, 0.4318, 0.8975, 0.8728, 0.9106, 0.9218, 0.8843, 0.9347, 0.871, 0.8893, 0.9255, 0.8588, 0.9394, 0.9125, 0.9106, 0.9218, 0.8975, 0.8728, 0.9394, 0.9125, 0.9553, 0.9618, 0.9243, 0.965, 0.9106, 0.9218, 0.8913, 0.4602, 0.9213, 0.5099, 0.8972, 0.5261, 0.8692, 0.4812, 0.9135, 0.4381, 0.9467, 0.4936, 0.9213, 0.5099, 0.8913, 0.4602, 0.9467, 0.4936, 0.982, 0.547, 0.9527, 0.5578, 0.9213, 0.5099, 0.1345, 0.09026, 0.1856, 0.06967, 0.201, 0.08984, 0.1544, 0.1105, 0.1144, 0.06701, 0.1713, 0.04514, 0.1856, 0.06967, 0.1345, 0.09026, 0.1713, 0.04514, 0.2254, 0.02345, 0.2335, 0.05157, 0.1856, 0.06967, 0.8232, 0.7853, 0.8593, 0.8307, 0.8369, 0.8504, 0.8031, 0.8094, 0.8422, 0.7608, 0.8825, 0.8114, 0.8593, 0.8307, 0.8232, 0.7853, 0.8825, 0.8114, 0.9255, 0.8588, 0.8975, 0.8728, 0.8593, 0.8307, 0.2335, 0.05157, 0.2823, 0.06462, 0.2905, 0.08508, 0.2449, 0.075, 0.2254, 0.02345, 0.2785, 0.03958, 0.2823, 0.06462, 0.2335, 0.05157, 0.7563, 0.3785, 0.8089, 0.3749, 0.7978, 0.4038, 0.7497, 0.4061, 0.1075, 0.05706, 0.1647, 0.03113, 0.1713, 0.04514, 0.1144, 0.06701, 0.1025, 0.04841, 0.1627, 0.01746, 0.1647, 0.03113, 0.1075, 0.05706, 0.1627, 0.01746, 0.2259, -6.675e-10, 0.2246, 0.01112, 0.1647, 0.03113, 0.02547, 0.1659, 0.06345, 0.1092, 0.07639, 0.1189, 0.0367, 0.17, 0.02436, 0.1654, 0.05363, 0.101, 0.06345, 0.1092, 0.02547, 0.1659, 0.05363, 0.101, 0.1025, 0.04841, 0.1075, 0.05706, 0.06345, 0.1092, 0.8107, 0.3629, 0.8675, 0.3934, 0.8596, 0.407, 0.8089, 0.3749, 0.3392, 0.03613, 0.3745, 0.08498, 0.3619, 0.094, 0.3324, 0.04547, 0.3745, 0.08498, 0.3992, 0.143, 0.3893, 0.1469, 0.3619, 0.094, 0.737, 0.6936, 0.7939, 0.7195, 0.7878, 0.7341, 0.7373, 0.7052, 0.2967, 0.3942, 0.2357, 0.4252, 0.2326, 0.4105, 0.292, 0.3856, 0.2357, 0.4252, 0.1733, 0.4426, 0.1747, 0.4316, 0.2326, 0.4105, 0.9934, 0.5446, 1.0, 0.604, 0.9843, 0.6052, 0.982, 0.547, 0.383, 0.2798, 0.3441, 0.3406, 0.3337, 0.3321, 0.3739, 0.277, 0.3441, 0.3406, 0.2967, 0.3942, 0.292, 0.3856, 0.3337, 0.3321, 0.06711, 0.3973, 0.03514, 0.3476, 0.04977, 0.343, 0.07608, 0.3893, 0.06, 0.4065, 0.02317, 0.3575, 0.03514, 0.3476, 0.06711, 0.3973, 0.02317, 0.3575, -6.488e-09, 0.2996, 0.01005, 0.2957, 0.03514, 0.3476, 0.8479, 0.7523, 0.8942, 0.802, 0.8825, 0.8114, 0.8422, 0.7608, 0.1733, 0.4426, 0.1136, 0.4311, 0.1189, 0.4163, 0.1747, 0.4316, 0.1136, 0.4311, 0.06, 0.4065, 0.06711, 0.3973, 0.1189, 0.4163, 0.921, 0.4296, 0.9604, 0.4851, 0.9467, 0.4936, 0.9135, 0.4381, 0.3992, 0.143, 0.3974, 0.2106, 0.383, 0.2111, 0.3893, 0.1469, 0.3974, 0.2106, 0.383, 0.2798, 0.3739, 0.277, 0.383, 0.2111, 0.2246, 0.01112, 0.2784, 0.02485, 0.2785, 0.03958, 0.2254, 0.02345, 0.2259, -6.675e-10, 0.2849, 0.01025, 0.2784, 0.02485, 0.2246, 0.01112, 0.2849, 0.01025, 0.3392, 0.03613, 0.3324, 0.04547, 0.2784, 0.02485, 0.01005, 0.2957, 0.0145, 0.2303, 0.02996, 0.2327, 0.02208, 0.2931, -6.488e-09, 0.2996, 0.001429, 0.2314, 0.0145, 0.2303, 0.01005, 0.2957, 0.001429, 0.2314, 0.02436, 0.1654, 0.02547, 0.1659, 0.0145, 0.2303, 0.009179, 0.5693, 0.01245, 0.5087, 0.05615, 0.5173, 0.7368, 0.1572, 0.6852, 0.1381, 0.721, 0.09369, 0.6852, 0.1381, 0.6674, 0.0787, 0.721, 0.09369, 0.06656, 0.5838, 0.009179, 0.5693, 0.05615, 0.5173, 0.06656, 0.5838, 0.02576, 0.6406, 0.009179, 0.5693, 0.7418, 0.2322, 0.6941, 0.2016, 0.7368, 0.1572, 0.1254, 0.6036, 0.109, 0.5331, 0.1669, 0.5547, 0.1254, 0.6036, 0.06656, 0.5838, 0.109, 0.5331, 0.06656, 0.5838, 0.05615, 0.5173, 0.109, 0.5331, 0.6392, 0.245, 0.6328, 0.3067, 0.5773, 0.2832, 0.6392, 0.245, 0.6935, 0.2643, 0.6328, 0.3067, 0.6935, 0.2643, 0.6834, 0.3215, 0.6328, 0.3067, 0.5728, 0.2129, 0.6392, 0.245, 0.5773, 0.2832, 0.5728, 0.2129, 0.6342, 0.17, 0.6392, 0.245, 0.6342, 0.17, 0.6941, 0.2016, 0.6392, 0.245, 0.5163, 0.1786, 0.5212, 0.2527, 0.4687, 0.2176, 0.5163, 0.1786, 0.5728, 0.2129, 0.5212, 0.2527, 0.5728, 0.2129, 0.5773, 0.2832, 0.5212, 0.2527, 0.1583, 0.6612, 0.1996, 0.6095, 0.2306, 0.6645, 0.1583, 0.6612, 0.1254, 0.6036, 0.1996, 0.6095, 0.1254, 0.6036, 0.1669, 0.5547, 0.1996, 0.6095, 0.1926, 0.7241, 0.1583, 0.6612, 0.2306, 0.6645, 0.1926, 0.7241, 0.1175, 0.718, 0.1583, 0.6612, 0.1175, 0.718, 0.08769, 0.653, 0.1583, 0.6612, 0.217, 0.7715, 0.2574, 0.7153, 0.278, 0.7583, 0.217, 0.7715, 0.1926, 0.7241, 0.2574, 0.7153, 0.1926, 0.7241, 0.2306, 0.6645, 0.2574, 0.7153, 0.5367, 0.6667, 0.4718, 0.6589, 0.4976, 0.6081, 0.5367, 0.6667, 0.5131, 0.7139, 0.4718, 0.6589, 0.5131, 0.7139, 0.452, 0.7014, 0.4718, 0.6589, 0.5698, 0.6037, 0.5367, 0.6667, 0.4976, 0.6081, 0.5698, 0.6037, 0.6117, 0.6593, 0.5367, 0.6667, 0.6117, 0.6593, 0.5772, 0.7139, 0.5367, 0.6667, 0.6017, 0.5455, 0.5275, 0.5529, 0.5594, 0.4974, 0.6017, 0.5455, 0.5698, 0.6037, 0.5275, 0.5529, 0.5698, 0.6037, 0.4976, 0.6081, 0.5275, 0.5529, 0.6603, 0.5244, 0.617, 0.4745, 0.6696, 0.4573, 0.6603, 0.5244, 0.6017, 0.5455, 0.617, 0.4745, 0.6017, 0.5455, 0.5594, 0.4974, 0.617, 0.4745, 0.7175, 0.5081, 0.6603, 0.5244, 0.6696, 0.4573, 0.7175, 0.5081, 0.7021, 0.58, 0.6603, 0.5244, 0.7021, 0.58, 0.6403, 0.594, 0.6603, 0.5244, 0.5212, 0.2527, 0.4588, 0.277, 0.4687, 0.2176, 0.5212, 0.2527, 0.5147, 0.3125, 0.4588, 0.277, 0.5147, 0.3125, 0.4573, 0.3299, 0.4588, 0.277, 0.5015, 0.1081, 0.4431, 0.1575, 0.4399, 0.09656, 0.5015, 0.1081, 0.5163, 0.1786, 0.4431, 0.1575, 0.5163, 0.1786, 0.4687, 0.2176, 0.4431, 0.1575, 0.4957, 0.0509, 0.5015, 0.1081, 0.4399, 0.09656, 0.4957, 0.0509, 0.5571, 0.06916, 0.5015, 0.1081, 0.5571, 0.06916, 0.5679, 0.1405, 0.5015, 0.1081, 0.3581, 0.3895, 0.2943, 0.4332, 0.2967, 0.3942, 0.7375, 0.04661, 0.721, 0.09369, 0.6767, 0.02752, 0.721, 0.09369, 0.6674, 0.0787, 0.6767, 0.02752, 0.3441, 0.3406, 0.3581, 0.3895, 0.2967, 0.3942, 0.3441, 0.3406, 0.3992, 0.335, 0.3581, 0.3895, 0.1101, 0.4658, 0.05615, 0.5173, 0.05806, 0.4527, 0.2713, 0.6018, 0.2297, 0.536, 0.29, 0.5336, 0.2713, 0.6018, 0.1996, 0.6095, 0.2297, 0.536, 0.1996, 0.6095, 0.1669, 0.5547, 0.2297, 0.536, 0.3279, 0.5925, 0.2713, 0.6018, 0.29, 0.5336, 0.3279, 0.5925, 0.3024, 0.6588, 0.2713, 0.6018, 0.3024, 0.6588, 0.2306, 0.6645, 0.2713, 0.6018, 0.7474, 0.2427, 0.7418, 0.1675, 0.7945, 0.2021, 0.4257, 0.6033, 0.4718, 0.6589, 0.4014, 0.6599, 0.4718, 0.6589, 0.452, 0.7014, 0.4014, 0.6599, 0.8161, 0.2671, 0.7474, 0.2427, 0.7945, 0.2021, 0.3992, 0.5369, 0.4558, 0.5462, 0.4257, 0.6033, 0.4558, 0.5462, 0.4976, 0.6081, 0.4257, 0.6033, 0.615, 0.4123, 0.5476, 0.4404, 0.5426, 0.3917, 0.615, 0.4123, 0.617, 0.4745, 0.5476, 0.4404, 0.617, 0.4745, 0.5594, 0.4974, 0.5476, 0.4404, 0.5979, 0.3627, 0.615, 0.4123, 0.5426, 0.3917, 0.3279, 0.5831, 0.3842, 0.5562, 0.3644, 0.6185, 0.6667, 0.392, 0.6696, 0.4573, 0.615, 0.4123, 0.3695, 0.6839, 0.3279, 0.6698, 0.3695, 0.6185, 0.4431, 0.1575, 0.4103, 0.2138, 0.3992, 0.1531, 0.3776, 0.4786, 0.3394, 0.5118, 0.3279, 0.4426, 0.5476, 0.4404, 0.4862, 0.4261, 0.5426, 0.3917, 0.5476, 0.4404, 0.4962, 0.4797, 0.4862, 0.4261, 0.4962, 0.4797, 0.436, 0.4777, 0.4862, 0.4261, 0.7418, 0.1675, 0.7909, 0.1299, 0.7945, 0.2021, 0.7418, 0.1675, 0.7418, 0.09875, 0.7909, 0.1299, 0.7418, 0.09875, 0.7945, 0.05915, 0.7909, 0.1299, 0.2297, 0.536, 0.239, 0.483, 0.29, 0.5336, 0.2297, 0.536, 0.1779, 0.4923, 0.239, 0.483, 0.1779, 0.4923, 0.1822, 0.4426, 0.239, 0.483, 0.2943, 0.4332, 0.2357, 0.4252, 0.2967, 0.3942, 0.6767, 0.02752, 0.6187, 0.03477, 0.6182, -2.886e-08, 0.6187, 0.03477, 0.5567, 0.01491, 0.6182, -2.886e-08, 0.3776, 0.4786, 0.3842, 0.5562, 0.3394, 0.5118, 0.4103, 0.2138, 0.4588, 0.277, 0.3992, 0.2831, 0.4588, 0.277, 0.4573, 0.3299, 0.3992, 0.2831, 0.4962, 0.4797, 0.4558, 0.5462, 0.436, 0.4777, 0.4962, 0.4797, 0.5275, 0.5529, 0.4558, 0.5462, 0.5275, 0.5529, 0.4976, 0.6081, 0.4558, 0.5462, 0.7418, 0.09875, 0.7474, 0.02893, 0.7945, 0.05915, 0.3279, 0.7158, 0.2574, 0.7153, 0.3024, 0.6588, 0.2574, 0.7153, 0.2306, 0.6645, 0.3024, 0.6588, 0.1779, 0.4923, 0.1101, 0.4658, 0.1822, 0.4426, 0.1779, 0.4923, 0.109, 0.5331, 0.1101, 0.4658, 0.109, 0.5331, 0.05615, 0.5173, 0.1101, 0.4658, 0.6187, 0.03477, 0.5571, 0.06916, 0.5567, 0.01491, 0.6187, 0.03477, 0.6196, 0.1064, 0.5571, 0.06916, 0.6196, 0.1064, 0.5679, 0.1405, 0.5571, 0.06916, 0.6328, 0.3067, 0.581, 0.3446, 0.5773, 0.2832, 0.6328, 0.3067, 0.636, 0.3627, 0.581, 0.3446, 0.6721, 0.6391, 0.6403, 0.594, 0.7021, 0.58, 0.6721, 0.6391, 0.6117, 0.6593, 0.6403, 0.594, 0.6721, 0.6391, 0.6393, 0.7014, 0.6117, 0.6593, 0.6393, 0.7014, 0.5772, 0.7139, 0.6117, 0.6593, 0.09067, 0.7613, 0.1175, 0.718, 0.153, 0.7726, 0.09067, 0.7613, 0.05673, 0.6992, 0.1175, 0.718, 0.05673, 0.6992, 0.08769, 0.653, 0.1175, 0.718, 0.6196, 0.1064, 0.6342, 0.17, 0.5679, 0.1405, 0.6196, 0.1064, 0.6852, 0.1381, 0.6342, 0.17, 0.6852, 0.1381, 0.6941, 0.2016, 0.6342, 0.17, 0.05673, 0.6992, 0.02576, 0.6406, 0.08769, 0.653, 0.05673, 0.6992, 4.362e-08, 0.6849, 0.02576, 0.6406, 0.6935, 0.2643, 0.6941, 0.2016, 0.7418, 0.2322])
me_icosphere.update()
me_icosphere_001 = bpy.data.meshes.new('Icosphere.001')
me_icosphere_001.from_pydata([(0.03656, -0.4958, 0.4486), (0.03656, -0.469, 0.4486), (6.105e-10, -0.5257, 0.4486), (0.0226, -0.5175, 0.4486), (-0.03656, -0.4958, 0.4486), (-0.0226, -0.5175, 0.4486), (-0.0226, -0.4473, 0.4486), (-0.03656, -0.469, 0.4486), (0.0226, -0.4473, 0.4486), (6.105e-10, -0.439, 0.4486), (0.02958, -0.4582, 0.4486), (-0.0113, -0.4432, 0.4486), (-0.03656, -0.4824, 0.4486), (-0.0113, -0.5216, 0.4486), (0.02958, -0.5066, 0.4486), (0.0113, -0.4432, 0.4486), (-0.02958, -0.4582, 0.4486), (-0.02958, -0.5066, 0.4486), (0.0113, -0.5216, 0.4486), (0.03656, -0.4824, 0.4486)], [], [(1, 10, 8, 15, 9, 11, 6, 16, 7, 12, 4, 17, 5, 13, 2, 18, 3, 14, 0, 19)])
me_icosphere_001.polygons.foreach_set('use_smooth', [True] * 1)
_uv = me_icosphere_001.uv_layers.new(name='UVMap')
_uv.uv.foreach_set('vector', [0.3726, 0.6965, 0.3726, 0.7035, 0.3726, 0.7106, 0.3683, 0.7168, 0.3641, 0.7231, 0.3571, 0.7262, 0.3502, 0.7293, 0.3433, 0.7281, 0.3364, 0.7268, 0.3321, 0.7217, 0.3279, 0.7166, 0.3279, 0.7096, 0.3279, 0.7026, 0.3321, 0.6963, 0.3364, 0.6901, 0.3433, 0.687, 0.3502, 0.6839, 0.3571, 0.6851, 0.3641, 0.6863, 0.3683, 0.6914])
me_icosphere_001.update()
me_cube = bpy.data.meshes.new('Cube')
me_cube.from_pydata([(-0.16, -0.1, 1.0), (-0.16, -0.1, 1.2), (0.16, -0.1, 1.0), (0.16, -0.1, 1.2), (-0.155, -0.12, 1.005), (-0.16, -0.115, 1.0), (-0.1579, -0.12, 1.002), (-0.16, -0.1179, 1.0), (-0.155, -0.12, 1.195), (-0.16, -0.115, 1.2), (-0.1579, -0.12, 1.198), (-0.16, -0.1179, 1.2), (0.155, -0.12, 1.005), (0.16, -0.115, 1.0), (0.1579, -0.12, 1.002), (0.16, -0.1179, 1.0), (0.155, -0.12, 1.195), (0.16, -0.115, 1.2), (0.1579, -0.12, 1.198), (0.16, -0.1179, 1.2)], [], [(12, 16, 8, 4), (0, 1, 3, 2), (3, 1, 9, 17), (5, 9, 1, 0), (2, 3, 17, 13), (4, 8, 10, 6), (6, 10, 11, 7), (7, 11, 9, 5), (16, 12, 14, 18), (18, 14, 15, 19), (19, 15, 13, 17), (5, 13, 15, 7), (7, 15, 14, 6), (6, 14, 12, 4), (17, 9, 11, 19), (19, 11, 10, 18), (18, 10, 8, 16), (0, 2, 13, 5)])
me_cube.polygons.foreach_set('use_smooth', [True] * 18)
_uv = me_cube.uv_layers.new(name='UVMap')
_uv.uv.foreach_set('vector', [0.3813, 0.7539, 0.6188, 0.7539, 0.6188, 0.9961, 0.3813, 0.9961, 0.375, 0.25, 0.625, 0.25, 0.625, 0.5, 0.375, 0.5, 0.625, 0.5, 0.875, 0.5, 0.875, 0.6875, 0.625, 0.6875, 0.375, 0.0625, 0.625, 0.0625, 0.625, 0.25, 0.375, 0.25, 0.375, 0.5, 0.625, 0.5, 0.625, 0.6875, 0.375, 0.6875, 0.3813, 0.9961, 0.6188, 0.9961, 0.6224, 0.9984, 0.3776, 0.9984, 0.3776, 0.9984, 0.6224, 0.9984, 0.625, 1.0, 0.375, 1.0, 0.375, 0.0, 0.625, 0.0, 0.625, 0.0625, 0.375, 0.0625, 0.6188, 0.7539, 0.3813, 0.7539, 0.3776, 0.7516, 0.6224, 0.7516, 0.6224, 0.7516, 0.3776, 0.7516, 0.375, 0.7241, 0.625, 0.7241, 0.625, 0.7241, 0.375, 0.7241, 0.375, 0.6875, 0.625, 0.6875, 0.125, 0.6875, 0.375, 0.6875, 0.375, 0.75, 0.125, 0.75, 0.375, 1.0, 0.375, 0.75, 0.3776, 0.7516, 0.3776, 0.9984, 0.3776, 0.9984, 0.3776, 0.7516, 0.3813, 0.7539, 0.3813, 0.9961, 0.625, 0.6875, 0.875, 0.6875, 0.875, 0.75, 0.625, 0.75, 0.625, 0.75, 0.625, 1.0, 0.6224, 0.9984, 0.6224, 0.7516, 0.6224, 0.7516, 0.6224, 0.9984, 0.6188, 0.9961, 0.6188, 0.7539, 0.125, 0.5, 0.375, 0.5, 0.375, 0.6875, 0.125, 0.6875])
me_cube.update()

# ---- objects
ob_toilet = bpy.data.objects.new('Toilet', me_icosphere)
ob_darkness = bpy.data.objects.new('Darkness', me_icosphere_001)
ob_cube = bpy.data.objects.new('Cube', me_cube)

# ---- transforms, parenting, visibility, modifiers, constraints
ob_toilet.location = (0.0, 0.0, 0.0)
_m = ob_toilet.modifiers.new('Smooth by Angle', 'NODES')
_m.node_group = ng_smooth_by_angle
_m.use_pin_to_last = True
_m.show_group_selector = False
ob_darkness.location = (0.0, 0.0, 0.0)
_m = ob_darkness.modifiers.new('Smooth by Angle', 'NODES')
_m.node_group = ng_smooth_by_angle
_m.use_pin_to_last = True
_m.show_group_selector = False
ob_cube.location = (0.0, 0.0, 0.0)
_m = ob_cube.modifiers.new('Smooth by Angle', 'NODES')
_m.node_group = ng_smooth_by_angle
_m.use_pin_to_last = True
_m.show_group_selector = False

# ---- collection membership
col_collection.objects.link(ob_toilet)
col_collection.objects.link(ob_darkness)
col_collection.objects.link(ob_cube)

# ---- scene / render settings (as saved in the file)
scene.frame_start = 1; scene.frame_end = 250; scene.frame_set(1)
scene.render.engine = 'BLENDER_EEVEE_NEXT'
bpy.context.view_layer.update()

# ---- added for rendering (the .blend has no active camera and no usable light): camera, sun
cam_auto = bpy.data.cameras.new('AutoCamera')
cam_auto.lens = 50.0
cam_auto.sensor_width = 36.0
cam_auto.clip_end = 1000.0
ob_auto_camera = bpy.data.objects.new('AutoCamera', cam_auto)
scene.collection.objects.link(ob_auto_camera)
ob_auto_camera.location = (1.35877, -2.17912, 1.82785)
ob_auto_camera.rotation_euler = (1.09748, -7.21219e-08, 0.694738)
scene.camera = ob_auto_camera
light_auto_sun = bpy.data.lights.new('AutoSun', 'SUN')
light_auto_sun.energy = 3.0
light_auto_sun.angle = 0.0523599
ob_auto_sun = bpy.data.objects.new('AutoSun', light_auto_sun)
scene.collection.objects.link(ob_auto_sun)
ob_auto_sun.rotation_euler = (0.872665, 0.174533, 0.523599)
bpy.context.view_layer.update()

